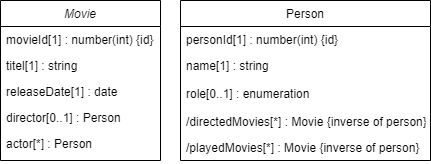

The diagram above was exported from draw.io. Its source (the exported page's mxGraphModel, read from the mxfile embedded in the PNG):
<mxGraphModel dx="1290" dy="549" grid="1" gridSize="10" guides="1" tooltips="1" connect="1" arrows="1" fold="1" page="1" pageScale="1" pageWidth="827" pageHeight="1169" math="0" shadow="0">
  <root>
    <mxCell id="WIyWlLk6GJQsqaUBKTNV-0" />
    <mxCell id="WIyWlLk6GJQsqaUBKTNV-1" parent="WIyWlLk6GJQsqaUBKTNV-0" />
    <mxCell id="zkfFHV4jXpPFQw0GAbJ--0" value="Movie" style="swimlane;fontStyle=2;align=center;verticalAlign=top;childLayout=stackLayout;horizontal=1;startSize=26;horizontalStack=0;resizeParent=1;resizeLast=0;collapsible=1;marginBottom=0;rounded=0;shadow=0;strokeWidth=1;" parent="WIyWlLk6GJQsqaUBKTNV-1" vertex="1">
      <mxGeometry x="220" y="120" width="160" height="160" as="geometry">
        <mxRectangle x="230" y="140" width="160" height="26" as="alternateBounds" />
      </mxGeometry>
    </mxCell>
    <mxCell id="zkfFHV4jXpPFQw0GAbJ--1" value="movieId[1] : number(int) {id}" style="text;align=left;verticalAlign=top;spacingLeft=4;spacingRight=4;overflow=hidden;rotatable=0;points=[[0,0.5],[1,0.5]];portConstraint=eastwest;" parent="zkfFHV4jXpPFQw0GAbJ--0" vertex="1">
      <mxGeometry y="26" width="160" height="26" as="geometry" />
    </mxCell>
    <mxCell id="zkfFHV4jXpPFQw0GAbJ--2" value="titel[1] : string" style="text;align=left;verticalAlign=top;spacingLeft=4;spacingRight=4;overflow=hidden;rotatable=0;points=[[0,0.5],[1,0.5]];portConstraint=eastwest;rounded=0;shadow=0;html=0;" parent="zkfFHV4jXpPFQw0GAbJ--0" vertex="1">
      <mxGeometry y="52" width="160" height="26" as="geometry" />
    </mxCell>
    <mxCell id="zkfFHV4jXpPFQw0GAbJ--3" value="releaseDate[1] : date" style="text;align=left;verticalAlign=top;spacingLeft=4;spacingRight=4;overflow=hidden;rotatable=0;points=[[0,0.5],[1,0.5]];portConstraint=eastwest;rounded=0;shadow=0;html=0;" parent="zkfFHV4jXpPFQw0GAbJ--0" vertex="1">
      <mxGeometry y="78" width="160" height="26" as="geometry" />
    </mxCell>
    <mxCell id="zkfFHV4jXpPFQw0GAbJ--5" value="director[0..1] : Person " style="text;align=left;verticalAlign=top;spacingLeft=4;spacingRight=4;overflow=hidden;rotatable=0;points=[[0,0.5],[1,0.5]];portConstraint=eastwest;" parent="zkfFHV4jXpPFQw0GAbJ--0" vertex="1">
      <mxGeometry y="104" width="160" height="26" as="geometry" />
    </mxCell>
    <mxCell id="S9SUq7hPkmujPS3Vtku_-0" value="actor[*] : Person " style="text;align=left;verticalAlign=top;spacingLeft=4;spacingRight=4;overflow=hidden;rotatable=0;points=[[0,0.5],[1,0.5]];portConstraint=eastwest;" parent="zkfFHV4jXpPFQw0GAbJ--0" vertex="1">
      <mxGeometry y="130" width="160" height="26" as="geometry" />
    </mxCell>
    <mxCell id="zkfFHV4jXpPFQw0GAbJ--17" value="Person" style="swimlane;fontStyle=0;align=center;verticalAlign=top;childLayout=stackLayout;horizontal=1;startSize=26;horizontalStack=0;resizeParent=1;resizeLast=0;collapsible=1;marginBottom=0;rounded=0;shadow=0;strokeWidth=1;" parent="WIyWlLk6GJQsqaUBKTNV-1" vertex="1">
      <mxGeometry x="400" y="120" width="250" height="160" as="geometry">
        <mxRectangle x="550" y="140" width="160" height="26" as="alternateBounds" />
      </mxGeometry>
    </mxCell>
    <mxCell id="zkfFHV4jXpPFQw0GAbJ--18" value="personId[1] : number(int) {id}" style="text;align=left;verticalAlign=top;spacingLeft=4;spacingRight=4;overflow=hidden;rotatable=0;points=[[0,0.5],[1,0.5]];portConstraint=eastwest;" parent="zkfFHV4jXpPFQw0GAbJ--17" vertex="1">
      <mxGeometry y="26" width="250" height="26" as="geometry" />
    </mxCell>
    <mxCell id="zkfFHV4jXpPFQw0GAbJ--19" value="name[1] : string" style="text;align=left;verticalAlign=top;spacingLeft=4;spacingRight=4;overflow=hidden;rotatable=0;points=[[0,0.5],[1,0.5]];portConstraint=eastwest;rounded=0;shadow=0;html=0;" parent="zkfFHV4jXpPFQw0GAbJ--17" vertex="1">
      <mxGeometry y="52" width="250" height="28" as="geometry" />
    </mxCell>
    <mxCell id="Au7fXGvCqfiArqy5wFJD-0" value="role[0..1] : enumeration" style="text;align=left;verticalAlign=top;spacingLeft=4;spacingRight=4;overflow=hidden;rotatable=0;points=[[0,0.5],[1,0.5]];portConstraint=eastwest;rounded=0;shadow=0;html=0;" vertex="1" parent="zkfFHV4jXpPFQw0GAbJ--17">
      <mxGeometry y="80" width="250" height="28" as="geometry" />
    </mxCell>
    <mxCell id="S9SUq7hPkmujPS3Vtku_-2" value="/directedMovies[*] : Movie {inverse of person}" style="text;align=left;verticalAlign=top;spacingLeft=4;spacingRight=4;overflow=hidden;rotatable=0;points=[[0,0.5],[1,0.5]];portConstraint=eastwest;" parent="zkfFHV4jXpPFQw0GAbJ--17" vertex="1">
      <mxGeometry y="108" width="250" height="26" as="geometry" />
    </mxCell>
    <mxCell id="S9SUq7hPkmujPS3Vtku_-1" value="/playedMovies[*] : Movie {inverse of person}" style="text;align=left;verticalAlign=top;spacingLeft=4;spacingRight=4;overflow=hidden;rotatable=0;points=[[0,0.5],[1,0.5]];portConstraint=eastwest;" parent="zkfFHV4jXpPFQw0GAbJ--17" vertex="1">
      <mxGeometry y="134" width="250" height="26" as="geometry" />
    </mxCell>
  </root>
</mxGraphModel>